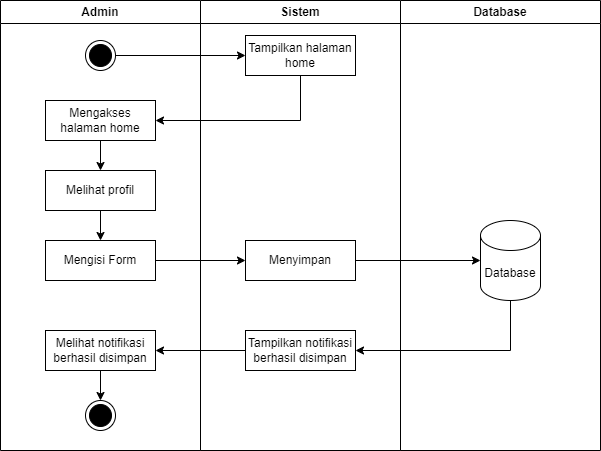

The diagram above was exported from draw.io. Its source (the exported page's mxGraphModel, read from the mxfile embedded in the PNG):
<mxGraphModel dx="832" dy="479" grid="1" gridSize="10" guides="1" tooltips="1" connect="1" arrows="1" fold="1" page="1" pageScale="1" pageWidth="850" pageHeight="1100" math="0" shadow="0">
  <root>
    <mxCell id="0" />
    <mxCell id="1" parent="0" />
    <mxCell id="BpENuVZ5XJd0abRxm4En-1" value="Admin" style="swimlane;whiteSpace=wrap;html=1;" vertex="1" parent="1">
      <mxGeometry x="190" y="110" width="200" height="450" as="geometry" />
    </mxCell>
    <mxCell id="BpENuVZ5XJd0abRxm4En-2" value="" style="ellipse;html=1;shape=endState;fillColor=#000000;strokeColor=default;" vertex="1" parent="BpENuVZ5XJd0abRxm4En-1">
      <mxGeometry x="85" y="40" width="30" height="30" as="geometry" />
    </mxCell>
    <mxCell id="BpENuVZ5XJd0abRxm4En-8" value="" style="edgeStyle=orthogonalEdgeStyle;rounded=0;orthogonalLoop=1;jettySize=auto;html=1;" edge="1" parent="BpENuVZ5XJd0abRxm4En-1" target="BpENuVZ5XJd0abRxm4En-11">
      <mxGeometry relative="1" as="geometry">
        <mxPoint x="100" y="580" as="sourcePoint" />
      </mxGeometry>
    </mxCell>
    <mxCell id="BpENuVZ5XJd0abRxm4En-10" value="" style="edgeStyle=orthogonalEdgeStyle;rounded=0;orthogonalLoop=1;jettySize=auto;html=1;" edge="1" parent="BpENuVZ5XJd0abRxm4En-1" target="BpENuVZ5XJd0abRxm4En-12">
      <mxGeometry relative="1" as="geometry">
        <mxPoint x="100" y="650" as="sourcePoint" />
      </mxGeometry>
    </mxCell>
    <mxCell id="BpENuVZ5XJd0abRxm4En-46" value="" style="edgeStyle=orthogonalEdgeStyle;rounded=0;orthogonalLoop=1;jettySize=auto;html=1;" edge="1" parent="BpENuVZ5XJd0abRxm4En-1" source="BpENuVZ5XJd0abRxm4En-39" target="BpENuVZ5XJd0abRxm4En-45">
      <mxGeometry relative="1" as="geometry" />
    </mxCell>
    <mxCell id="BpENuVZ5XJd0abRxm4En-39" value="Mengakses halaman home" style="html=1;whiteSpace=wrap;" vertex="1" parent="BpENuVZ5XJd0abRxm4En-1">
      <mxGeometry x="45" y="100" width="110" height="40" as="geometry" />
    </mxCell>
    <mxCell id="BpENuVZ5XJd0abRxm4En-50" value="" style="edgeStyle=orthogonalEdgeStyle;rounded=0;orthogonalLoop=1;jettySize=auto;html=1;" edge="1" parent="BpENuVZ5XJd0abRxm4En-1" source="BpENuVZ5XJd0abRxm4En-45" target="BpENuVZ5XJd0abRxm4En-47">
      <mxGeometry relative="1" as="geometry" />
    </mxCell>
    <mxCell id="BpENuVZ5XJd0abRxm4En-45" value="Melihat profil" style="html=1;whiteSpace=wrap;" vertex="1" parent="BpENuVZ5XJd0abRxm4En-1">
      <mxGeometry x="45" y="170" width="110" height="40" as="geometry" />
    </mxCell>
    <mxCell id="BpENuVZ5XJd0abRxm4En-47" value="Mengisi Form" style="html=1;whiteSpace=wrap;" vertex="1" parent="BpENuVZ5XJd0abRxm4En-1">
      <mxGeometry x="45" y="240" width="110" height="40" as="geometry" />
    </mxCell>
    <mxCell id="BpENuVZ5XJd0abRxm4En-63" value="" style="edgeStyle=orthogonalEdgeStyle;rounded=0;orthogonalLoop=1;jettySize=auto;html=1;" edge="1" parent="BpENuVZ5XJd0abRxm4En-1" source="BpENuVZ5XJd0abRxm4En-60" target="BpENuVZ5XJd0abRxm4En-62">
      <mxGeometry relative="1" as="geometry" />
    </mxCell>
    <mxCell id="BpENuVZ5XJd0abRxm4En-60" value="&lt;div&gt;Melihat notifikasi berhasil disimpan&lt;/div&gt;" style="html=1;whiteSpace=wrap;" vertex="1" parent="BpENuVZ5XJd0abRxm4En-1">
      <mxGeometry x="45" y="330" width="110" height="40" as="geometry" />
    </mxCell>
    <mxCell id="BpENuVZ5XJd0abRxm4En-62" value="" style="ellipse;html=1;shape=endState;fillColor=#000000;strokeColor=default;" vertex="1" parent="BpENuVZ5XJd0abRxm4En-1">
      <mxGeometry x="85" y="400" width="30" height="30" as="geometry" />
    </mxCell>
    <mxCell id="BpENuVZ5XJd0abRxm4En-13" value="Sistem" style="swimlane;whiteSpace=wrap;html=1;" vertex="1" parent="1">
      <mxGeometry x="390" y="110" width="200" height="450" as="geometry" />
    </mxCell>
    <mxCell id="BpENuVZ5XJd0abRxm4En-15" value="Tampilkan halaman&lt;div&gt;home&lt;/div&gt;" style="html=1;whiteSpace=wrap;" vertex="1" parent="BpENuVZ5XJd0abRxm4En-13">
      <mxGeometry x="45" y="35" width="110" height="40" as="geometry" />
    </mxCell>
    <mxCell id="BpENuVZ5XJd0abRxm4En-17" value="&lt;div&gt;Tampilkan notifikasi berhasil disimpan&lt;/div&gt;" style="html=1;whiteSpace=wrap;" vertex="1" parent="BpENuVZ5XJd0abRxm4En-13">
      <mxGeometry x="45" y="330" width="110" height="40" as="geometry" />
    </mxCell>
    <mxCell id="BpENuVZ5XJd0abRxm4En-51" value="Menyimpan" style="html=1;whiteSpace=wrap;" vertex="1" parent="BpENuVZ5XJd0abRxm4En-13">
      <mxGeometry x="45" y="240" width="110" height="40" as="geometry" />
    </mxCell>
    <mxCell id="BpENuVZ5XJd0abRxm4En-19" value="Database" style="swimlane;whiteSpace=wrap;html=1;" vertex="1" parent="1">
      <mxGeometry x="590" y="110" width="200" height="450" as="geometry" />
    </mxCell>
    <mxCell id="BpENuVZ5XJd0abRxm4En-21" value="Database" style="shape=cylinder3;whiteSpace=wrap;html=1;boundedLbl=1;backgroundOutline=1;size=15;" vertex="1" parent="BpENuVZ5XJd0abRxm4En-19">
      <mxGeometry x="80" y="220" width="60" height="80" as="geometry" />
    </mxCell>
    <mxCell id="BpENuVZ5XJd0abRxm4En-37" style="edgeStyle=orthogonalEdgeStyle;rounded=0;orthogonalLoop=1;jettySize=auto;html=1;exitX=0;exitY=0.5;exitDx=0;exitDy=0;entryX=1;entryY=0.5;entryDx=0;entryDy=0;" edge="1" parent="1" target="BpENuVZ5XJd0abRxm4En-9">
      <mxGeometry relative="1" as="geometry">
        <mxPoint x="440" y="670" as="sourcePoint" />
      </mxGeometry>
    </mxCell>
    <mxCell id="BpENuVZ5XJd0abRxm4En-40" style="edgeStyle=orthogonalEdgeStyle;rounded=0;orthogonalLoop=1;jettySize=auto;html=1;exitX=0.5;exitY=1;exitDx=0;exitDy=0;entryX=1;entryY=0.5;entryDx=0;entryDy=0;" edge="1" parent="1" source="BpENuVZ5XJd0abRxm4En-15" target="BpENuVZ5XJd0abRxm4En-39">
      <mxGeometry relative="1" as="geometry" />
    </mxCell>
    <mxCell id="BpENuVZ5XJd0abRxm4En-42" style="edgeStyle=orthogonalEdgeStyle;rounded=0;orthogonalLoop=1;jettySize=auto;html=1;exitX=1;exitY=0.5;exitDx=0;exitDy=0;entryX=0;entryY=0.5;entryDx=0;entryDy=0;" edge="1" parent="1" source="BpENuVZ5XJd0abRxm4En-2" target="BpENuVZ5XJd0abRxm4En-15">
      <mxGeometry relative="1" as="geometry" />
    </mxCell>
    <mxCell id="BpENuVZ5XJd0abRxm4En-52" value="" style="edgeStyle=orthogonalEdgeStyle;rounded=0;orthogonalLoop=1;jettySize=auto;html=1;" edge="1" parent="1" source="BpENuVZ5XJd0abRxm4En-47" target="BpENuVZ5XJd0abRxm4En-51">
      <mxGeometry relative="1" as="geometry" />
    </mxCell>
    <mxCell id="BpENuVZ5XJd0abRxm4En-53" style="edgeStyle=orthogonalEdgeStyle;rounded=0;orthogonalLoop=1;jettySize=auto;html=1;exitX=1;exitY=0.5;exitDx=0;exitDy=0;" edge="1" parent="1" source="BpENuVZ5XJd0abRxm4En-51" target="BpENuVZ5XJd0abRxm4En-21">
      <mxGeometry relative="1" as="geometry" />
    </mxCell>
    <mxCell id="BpENuVZ5XJd0abRxm4En-54" style="edgeStyle=orthogonalEdgeStyle;rounded=0;orthogonalLoop=1;jettySize=auto;html=1;exitX=0.5;exitY=1;exitDx=0;exitDy=0;exitPerimeter=0;entryX=1;entryY=0.5;entryDx=0;entryDy=0;" edge="1" parent="1" source="BpENuVZ5XJd0abRxm4En-21" target="BpENuVZ5XJd0abRxm4En-17">
      <mxGeometry relative="1" as="geometry" />
    </mxCell>
    <mxCell id="BpENuVZ5XJd0abRxm4En-61" style="edgeStyle=orthogonalEdgeStyle;rounded=0;orthogonalLoop=1;jettySize=auto;html=1;exitX=0;exitY=0.5;exitDx=0;exitDy=0;entryX=1;entryY=0.5;entryDx=0;entryDy=0;" edge="1" parent="1" source="BpENuVZ5XJd0abRxm4En-17" target="BpENuVZ5XJd0abRxm4En-60">
      <mxGeometry relative="1" as="geometry" />
    </mxCell>
  </root>
</mxGraphModel>